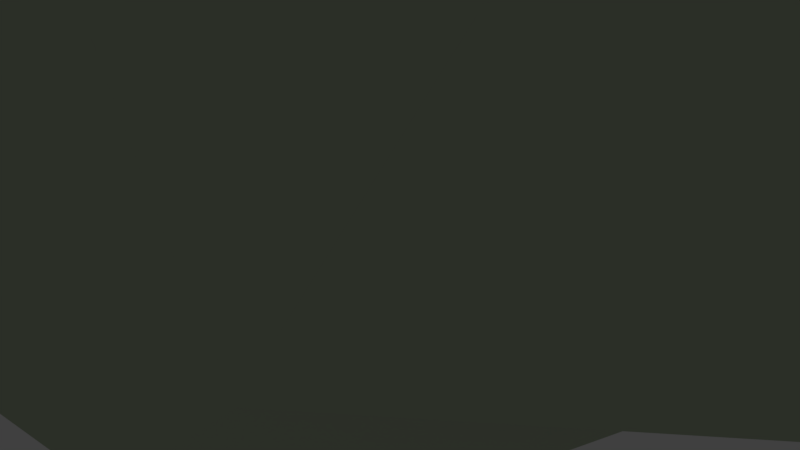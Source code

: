 # Source: pedra02.blend  (saved by Blender 2.79.0; exported with 4.5.12 LTS)
import bpy
from mathutils import Matrix  # noqa: F401  (used for matrix-valued properties, if any)

bpy.ops.wm.read_factory_settings(use_empty=True)
scene = bpy.context.scene
scene.name = 'Scene'

# ---- collections
col_collection_1 = bpy.data.collections.new('Collection 1'); scene.collection.children.link(col_collection_1)

# ---- materials (node trees are filled in below, after node groups)
mat_material_005 = bpy.data.materials.new('Material.005')
mat_material_005.alpha_threshold = 0.0
mat_material_005.use_transparent_shadow = False
mat_material_005.diffuse_color = (0.4705, 0.5489, 0.399, 1.0)
mat_material_005.roughness = 0.5
mat_material_005.specular_intensity = 0.3
mat_material_005.line_color = (0.0, 0.0, 0.0, 1.0)

# ---- material node trees

# ---- world
world_world = bpy.data.worlds.new('World'); scene.world = world_world
world_world.color = (0.05088, 0.05088, 0.05088)
world_world.use_sun_shadow = False
world_world.sun_shadow_jitter_overblur = 0.0
world_world.cycles.sampling_method = 'MANUAL'

# ---- cameras
cam_camera = bpy.data.cameras.new('Camera')
cam_camera.clip_end = 100.0
cam_camera.lens = 35.0
cam_camera.sensor_width = 32.0
cam_camera.sensor_height = 18.0
cam_camera.ortho_scale = 7.314
cam_camera.dof.focus_distance = 0.0
cam_camera.dof.aperture_fstop = 128.0

# ---- lights
light_lamp = bpy.data.lights.new('Lamp', 'POINT')
light_lamp.transmission_factor = 0.0
light_lamp.cutoff_distance = 30.0
light_lamp.energy = 100.0
light_lamp.shadow_buffer_clip_start = 1.001
light_lamp.shadow_soft_size = 0.1
light_lamp.shadow_maximum_resolution = 0.006
light_lamp.use_absolute_resolution = True

# ---- meshes
me_icosphere_006 = bpy.data.meshes.new('Icosphere.006')
me_icosphere_006.from_pydata([(-0.02307, 0.2772, -1.13), (0.6335, -0.343, -0.478), (-0.08916, -0.5839, -1.118), (-0.6318, 0.1691, -0.7484), (-0.2024, 0.8991, -0.798), (0.5321, 0.5892, -0.4731), (0.3185, -0.517, -0.2323), (-0.5784, -0.2329, -0.1686), (-0.4949, 0.5358, -0.2691), (0.2112, 0.8254, -0.1498), (0.7638, 0.1893, 0.02841), (0.01337, 0.1638, 0.08042), (0.08141, -0.08711, -1.452), (0.4836, -0.06221, -1.041), (0.3291, -0.6025, -0.8485), (0.9902, 0.2717, -0.3498), (0.4723, 0.6193, -1.039), (-0.6429, 0.263, -1.242), (-0.4993, -0.2528, -1.287), (-0.2631, 0.7511, -1.085), (-0.5238, 0.5713, -0.7854), (0.2175, 0.8009, -0.8256), (0.8325, -0.1146, -0.2939), (0.7673, 0.4168, 0.002996), (0.1036, -0.6676, -0.3216), (0.5614, -0.5458, -0.2381), (-0.7427, -0.1161, -0.3393), (-0.471, -0.5535, -0.4742), (-0.4383, 0.7883, -0.4717), (-0.7081, 0.3508, -0.4828), (0.4525, 0.7743, -0.325), (0.009074, 0.9342, -0.4575), (0.6463, -0.3263, -0.2483), (-0.1078, -0.5237, -0.009703), (-0.6461, 0.1459, -0.2442), (-0.19, 0.8657, -0.0515), (0.5242, 0.588, 0.05724), (0.2042, -0.2918, 0.1781), (0.4879, 0.128, 0.1338), (-0.3325, -0.05703, 0.09435), (-0.2984, 0.4002, -0.09608), (0.1265, 0.5985, 0.01515)], [], [(0, 13, 12), (1, 13, 15), (0, 12, 17), (0, 17, 19), (0, 19, 16), (1, 15, 22), (2, 14, 24), (3, 18, 26), (4, 20, 28), (5, 21, 30), (1, 22, 25), (2, 24, 27), (3, 26, 29), (4, 28, 31), (5, 30, 23), (6, 32, 37), (7, 33, 39), (8, 34, 40), (9, 35, 41), (10, 36, 38), (38, 41, 11), (38, 36, 41), (36, 9, 41), (41, 40, 11), (41, 35, 40), (35, 8, 40), (40, 39, 11), (40, 34, 39), (34, 7, 39), (39, 37, 11), (39, 33, 37), (33, 6, 37), (37, 38, 11), (37, 32, 38), (32, 10, 38), (23, 36, 10), (23, 30, 36), (30, 9, 36), (31, 35, 9), (31, 28, 35), (28, 8, 35), (29, 34, 8), (29, 26, 34), (26, 7, 34), (27, 33, 7), (27, 24, 33), (24, 6, 33), (25, 32, 6), (25, 22, 32), (22, 10, 32), (30, 31, 9), (30, 21, 31), (21, 4, 31), (28, 29, 8), (28, 20, 29), (20, 3, 29), (26, 27, 7), (26, 18, 27), (18, 2, 27), (24, 25, 6), (24, 14, 25), (14, 1, 25), (22, 23, 10), (22, 15, 23), (15, 5, 23), (16, 21, 5), (16, 19, 21), (19, 4, 21), (19, 20, 4), (19, 17, 20), (17, 3, 20), (17, 18, 3), (17, 12, 18), (12, 2, 18), (15, 16, 5), (15, 13, 16), (13, 0, 16), (12, 14, 2), (12, 13, 14), (13, 1, 14)])
me_icosphere_006.materials.append(mat_material_005)
me_icosphere_006.use_remesh_preserve_volume = False
me_icosphere_006.use_remesh_preserve_attributes = False
me_icosphere_006.use_mirror_vertex_groups = False
me_icosphere_006.update()

# ---- objects
ob_lamp = bpy.data.objects.new('Lamp', light_lamp)
ob_camera = bpy.data.objects.new('Camera', cam_camera)
ob_icosphere_006 = bpy.data.objects.new('Icosphere.006', me_icosphere_006)

# ---- transforms, parenting, visibility, modifiers, constraints
ob_lamp.location = (4.076, 1.005, 5.904)
ob_lamp.rotation_euler = (0.6503, 0.05522, 1.866)
ob_lamp.lock_rotations_4d = False
ob_lamp.empty_display_type = 'ARROWS'
ob_lamp.color = (0.0, 0.0, 0.0, 0.0)
ob_lamp.lineart.crease_threshold = 0.0
ob_camera.location = (7.481, -6.508, 5.344)
ob_camera.rotation_euler = (1.109, 0.0, 0.8149)
ob_camera.lock_rotations_4d = False
ob_camera.empty_display_type = 'ARROWS'
ob_camera.color = (0.0, 0.0, 0.0, 0.0)
ob_camera.display_type = 'WIRE'
ob_camera.lineart.crease_threshold = 0.0
ob_icosphere_006.location = (0.0, 0.0, 0.0)
ob_icosphere_006.rotation_euler = (0.03558, 0.03374, 3.731)
ob_icosphere_006.scale = (-9.142, -9.142, -6.44)
ob_icosphere_006.lineart.crease_threshold = 0.0

# ---- collection membership
col_collection_1.objects.link(ob_lamp)
col_collection_1.objects.link(ob_camera)
col_collection_1.objects.link(ob_icosphere_006)

# ---- scene / render settings (as saved in the file)
scene.camera = ob_camera
scene.frame_start = 1; scene.frame_end = 250; scene.frame_set(1)
scene.render.engine = 'BLENDER_EEVEE_NEXT'
scene.render.resolution_percentage = 50
scene.render.dither_intensity = 0.0
scene.cycles.use_denoising = False
scene.cycles.samples = 128
scene.cycles.sampling_pattern = 'TABULATED_SOBOL'
scene.cycles.use_adaptive_sampling = False
scene.cycles.use_light_tree = False
scene.cycles.blur_glossy = 0.0
scene.cycles.sample_clamp_indirect = 0.0
scene.view_settings.view_transform = 'Standard'
bpy.context.view_layer.update()
